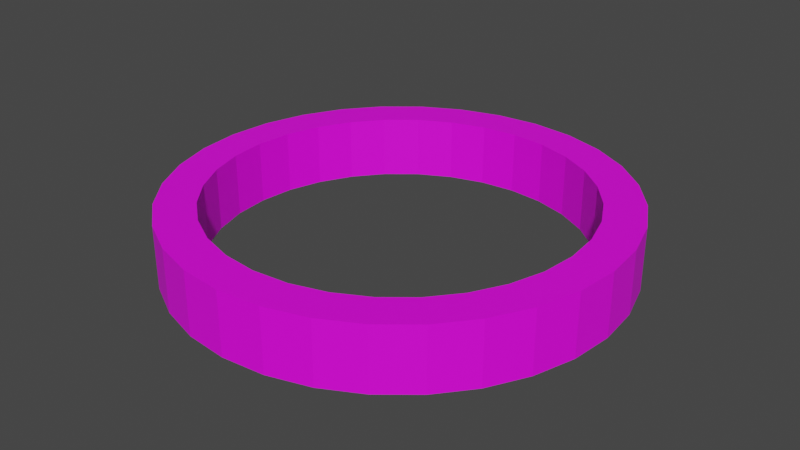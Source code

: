 # Source: KeyChain.blend  (saved by Blender 2.81.16; exported with 4.5.12 LTS)
import bpy
from mathutils import Matrix  # noqa: F401  (used for matrix-valued properties, if any)

bpy.ops.wm.read_factory_settings(use_empty=True)
scene = bpy.context.scene
scene.name = 'Scene'

# ---- collections
col_collection = bpy.data.collections.new('Collection'); scene.collection.children.link(col_collection)

# ---- images (referenced by path relative to the original .blend; pixels are not part of the script)
import os
ASSET_DIR = os.environ.get("B2B_ASSET_DIR", "")  # directory of the original .blend (textures are referenced by path, not embedded)
HERE = os.path.dirname(os.path.abspath(__file__))  # packed textures are extracted next to this script under _unpacked/

def load_image(name, relpath, width, height, colorspace="sRGB"):
    """Load a texture the original file referenced (path relative to the .blend, or extracted next to this script)."""
    p = next((c for c in (os.path.join(HERE, relpath), os.path.join(ASSET_DIR, relpath)) if relpath and os.path.exists(c)), "")
    if p:
        img = bpy.data.images.load(p, check_existing=True)
        img.name = name
    else:  # same state as the original file: an image datablock whose file is absent (Cycles renders it pink)
        img = bpy.data.images.new(name, width, height)
        img.source = "FILE"
        img.filepath = "//" + (relpath or name)
    img.colorspace_settings.name = colorspace
    return img
img_keychaintex = load_image('KeyChainTex', 'KeyChainTex.png', 1024, 1024, 'sRGB')

# ---- materials (node trees are filled in below, after node groups)
mat_material_001 = bpy.data.materials.new('Material.001')

# ---- material node trees
mat_material_001.use_nodes = True; mat_material_001.node_tree.nodes.clear()
_N = mat_material_001.node_tree.nodes; _L = mat_material_001.node_tree.links
n0 = _N.new('ShaderNodeOutputMaterial'); n0.name = 'Material Output'; n0.location = (300, 300)
n1 = _N.new('ShaderNodeBsdfPrincipled'); n1.name = 'Principled BSDF'; n1.location = (10, 300)
n1.distribution = 'GGX'
n1.subsurface_method = 'BURLEY'
n1.inputs[3].default_value = 1.45
n1.inputs[27].default_value = (0.0, 0.0, 0.0, 1.0)
n1.inputs[28].default_value = 1.0
n2 = _N.new('ShaderNodeTexImage'); n2.name = 'Image Texture'; n2.location = (-361, 212)
n2.image = img_keychaintex
_L.new(n1.outputs[0], n0.inputs[0])
_L.new(n2.outputs[0], n1.inputs[0])
n0.is_active_output = True

# ---- world
world_world = bpy.data.worlds.new('World'); scene.world = world_world
world_world.use_nodes = True; world_world.node_tree.nodes.clear()
_N = world_world.node_tree.nodes; _L = world_world.node_tree.links
n0 = _N.new('ShaderNodeOutputWorld'); n0.name = 'World Output'; n0.location = (300, 300)
n1 = _N.new('ShaderNodeBackground'); n1.name = 'Background'; n1.location = (10, 300)
n1.inputs[0].default_value = (0.05088, 0.05088, 0.05088, 1.0)
_L.new(n1.outputs[0], n0.inputs[0])
n0.is_active_output = True
world_world.color = (0.05088, 0.05088, 0.05088)
world_world.use_sun_shadow = False
world_world.sun_shadow_jitter_overblur = 0.0

# ---- meshes
me_cylinder = bpy.data.meshes.new('Cylinder')
me_cylinder.from_pydata([(0.0, 1.0, -1.0), (0.0, 1.0, 1.0), (0.1951, 0.9808, -1.0), (0.1951, 0.9808, 1.0), (0.3827, 0.9239, -1.0), (0.3827, 0.9239, 1.0), (0.5556, 0.8315, -1.0), (0.5556, 0.8315, 1.0), (0.7071, 0.7071, -1.0), (0.7071, 0.7071, 1.0), (0.8315, 0.5556, -1.0), (0.8315, 0.5556, 1.0), (0.9239, 0.3827, -1.0), (0.9239, 0.3827, 1.0), (0.9808, 0.1951, -1.0), (0.9808, 0.1951, 1.0), (1.0, 7.55e-08, -1.0), (1.0, 7.55e-08, 1.0), (0.9808, -0.1951, -1.0), (0.9808, -0.1951, 1.0), (0.9239, -0.3827, -1.0), (0.9239, -0.3827, 1.0), (0.8315, -0.5556, -1.0), (0.8315, -0.5556, 1.0), (0.7071, -0.7071, -1.0), (0.7071, -0.7071, 1.0), (0.5556, -0.8315, -1.0), (0.5556, -0.8315, 1.0), (0.3827, -0.9239, -1.0), (0.3827, -0.9239, 1.0), (0.1951, -0.9808, -1.0), (0.1951, -0.9808, 1.0), (-3.258e-07, -1.0, -1.0), (-3.258e-07, -1.0, 1.0), (-0.1951, -0.9808, -1.0), (-0.1951, -0.9808, 1.0), (-0.3827, -0.9239, -1.0), (-0.3827, -0.9239, 1.0), (-0.5556, -0.8315, -1.0), (-0.5556, -0.8315, 1.0), (-0.7071, -0.7071, -1.0), (-0.7071, -0.7071, 1.0), (-0.8315, -0.5556, -1.0), (-0.8315, -0.5556, 1.0), (-0.9239, -0.3827, -1.0), (-0.9239, -0.3827, 1.0), (-0.9808, -0.1951, -1.0), (-0.9808, -0.1951, 1.0), (-1.0, 9.656e-07, -1.0), (-1.0, 9.656e-07, 1.0), (-0.9808, 0.1951, -1.0), (-0.9808, 0.1951, 1.0), (-0.9239, 0.3827, -1.0), (-0.9239, 0.3827, 1.0), (-0.8315, 0.5556, -1.0), (-0.8315, 0.5556, 1.0), (-0.7071, 0.7071, -1.0), (-0.7071, 0.7071, 1.0), (-0.5556, 0.8315, -1.0), (-0.5556, 0.8315, 1.0), (-0.3827, 0.9239, -1.0), (-0.3827, 0.9239, 1.0), (-0.1951, 0.9808, -1.0), (-0.1951, 0.9808, 1.0), (0.6856, -0.4581, 1.0), (0.6856, -0.4581, -1.0), (0.0, 0.8245, 1.0), (0.0, 0.8245, -1.0), (-0.1609, 0.8087, 1.0), (-0.1609, 0.8087, -1.0), (-0.3155, 0.7617, 1.0), (-0.3155, 0.7617, -1.0), (-0.7617, -0.3155, 1.0), (-0.7617, -0.3155, -1.0), (-0.6856, -0.4581, 1.0), (-0.6856, -0.4581, -1.0), (-0.8087, -0.1609, 1.0), (-0.8087, -0.1609, -1.0), (-0.583, -0.583, 1.0), (-0.583, -0.583, -1.0), (-0.1609, -0.8087, 1.0), (-0.1609, -0.8087, -1.0), (-2.687e-07, -0.8245, 1.0), (-2.687e-07, -0.8245, -1.0), (-0.3155, -0.7617, 1.0), (-0.3155, -0.7617, -1.0), (0.8087, 0.1609, 1.0), (0.8087, 0.1609, -1.0), (0.4581, 0.6856, 1.0), (0.4581, 0.6856, -1.0), (0.8245, 6.225e-08, 1.0), (0.8245, 6.225e-08, -1.0), (0.7617, 0.3155, 1.0), (0.7617, 0.3155, -1.0), (0.1609, -0.8087, 1.0), (0.1609, -0.8087, -1.0), (-0.583, 0.583, 1.0), (-0.583, 0.583, -1.0), (-0.4581, 0.6856, 1.0), (-0.4581, 0.6856, -1.0), (-0.6856, 0.4581, 1.0), (-0.6856, 0.4581, -1.0), (0.8087, -0.1609, 1.0), (0.8087, -0.1609, -1.0), (0.4581, -0.6856, 1.0), (0.4581, -0.6856, -1.0), (0.583, -0.583, 1.0), (0.583, -0.583, -1.0), (0.7617, -0.3155, 1.0), (0.7617, -0.3155, -1.0), (-0.8245, 7.961e-07, 1.0), (-0.8245, 7.961e-07, -1.0), (-0.4581, -0.6856, 1.0), (-0.4581, -0.6856, -1.0), (-0.8087, 0.1609, 1.0), (-0.8087, 0.1609, -1.0), (0.583, 0.583, 1.0), (0.583, 0.583, -1.0), (0.3155, -0.7617, 1.0), (0.3155, -0.7617, -1.0), (0.6856, 0.4581, 1.0), (0.6856, 0.4581, -1.0), (-0.7617, 0.3155, 1.0), (-0.7617, 0.3155, -1.0), (0.3155, 0.7617, 1.0), (0.3155, 0.7617, -1.0), (0.1609, 0.8087, 1.0), (0.1609, 0.8087, -1.0)], [], [(0, 1, 3, 2), (2, 3, 5, 4), (4, 5, 7, 6), (6, 7, 9, 8), (8, 9, 11, 10), (10, 11, 13, 12), (12, 13, 15, 14), (14, 15, 17, 16), (16, 17, 19, 18), (18, 19, 21, 20), (20, 21, 23, 22), (22, 23, 25, 24), (24, 25, 27, 26), (26, 27, 29, 28), (28, 29, 31, 30), (30, 31, 33, 32), (32, 33, 35, 34), (34, 35, 37, 36), (36, 37, 39, 38), (38, 39, 41, 40), (40, 41, 43, 42), (42, 43, 45, 44), (44, 45, 47, 46), (46, 47, 49, 48), (48, 49, 51, 50), (50, 51, 53, 52), (52, 53, 55, 54), (54, 55, 57, 56), (56, 57, 59, 58), (58, 59, 61, 60), (3, 1, 63, 61, 59, 57, 55, 53, 51, 49, 110, 114, 122, 100, 96, 98, 70, 68, 66, 126, 124, 88, 116, 120, 92, 86, 90, 17, 15, 13, 11, 9, 7, 5), (60, 61, 63, 62), (62, 63, 1, 0), (0, 2, 4, 6, 8, 10, 12, 14, 16, 91, 87, 93, 121, 117, 89, 125, 127, 67, 69, 71, 99, 97, 101, 123, 115, 111, 48, 50, 52, 54, 56, 58, 60, 62), (103, 102, 90, 91), (107, 106, 64, 65), (65, 64, 108, 109), (115, 114, 110, 111), (87, 86, 92, 93), (91, 90, 86, 87), (121, 120, 116, 117), (67, 66, 68, 69), (81, 80, 82, 83), (101, 100, 122, 123), (83, 82, 94, 95), (69, 68, 70, 71), (117, 116, 88, 89), (113, 112, 84, 85), (17, 90, 102, 108, 64, 106, 104, 118, 94, 82, 80, 84, 112, 78, 74, 72, 76, 110, 49, 47, 45, 43, 41, 39, 37, 35, 33, 31, 29, 27, 25, 23, 21, 19), (89, 88, 124, 125), (105, 104, 106, 107), (99, 98, 96, 97), (123, 122, 114, 115), (119, 118, 104, 105), (79, 78, 112, 113), (73, 72, 74, 75), (127, 126, 66, 67), (93, 92, 120, 121), (111, 110, 76, 77), (109, 108, 102, 103), (85, 84, 80, 81), (71, 70, 98, 99), (125, 124, 126, 127), (95, 94, 118, 119), (77, 76, 72, 73), (97, 96, 100, 101), (48, 111, 77, 73, 75, 79, 113, 85, 81, 83, 95, 119, 105, 107, 65, 109, 103, 91, 16, 18, 20, 22, 24, 26, 28, 30, 32, 34, 36, 38, 40, 42, 44, 46), (75, 74, 78, 79)])
_uv = me_cylinder.uv_layers.new(name='UVMap')
_uv.uv.foreach_set('vector', [0.5645, 0.007937, 0.5645, 0.3254, 0.5385, 0.3254, 0.5385, 0.007937, 0.5385, 0.007937, 0.5385, 0.3254, 0.5096, 0.3254, 0.5096, 0.007937, 0.5096, 0.007937, 0.5096, 0.3254, 0.4789, 0.3254, 0.4789, 0.007937, 0.4789, 0.007937, 0.4789, 0.3254, 0.4476, 0.3254, 0.4476, 0.007937, 0.4476, 0.007937, 0.4476, 0.3254, 0.4169, 0.3254, 0.4169, 0.007937, 0.4169, 0.007937, 0.4169, 0.3254, 0.388, 0.3254, 0.388, 0.007937, 0.388, 0.007937, 0.388, 0.3254, 0.3619, 0.3254, 0.3619, 0.007937, 0.3619, 0.007937, 0.3619, 0.3254, 0.3398, 0.3254, 0.3398, 0.007937, 0.5639, 0.3413, 0.5639, 0.6587, 0.5379, 0.6587, 0.5379, 0.3413, 0.5379, 0.3413, 0.5379, 0.6587, 0.509, 0.6587, 0.509, 0.3413, 0.509, 0.3413, 0.509, 0.6587, 0.4783, 0.6587, 0.4783, 0.3413, 0.4783, 0.3413, 0.4783, 0.6587, 0.447, 0.6587, 0.447, 0.3413, 0.447, 0.3413, 0.447, 0.6587, 0.4163, 0.6587, 0.4163, 0.3413, 0.4163, 0.3413, 0.4163, 0.6587, 0.3874, 0.6587, 0.3874, 0.3413, 0.3874, 0.3413, 0.3874, 0.6587, 0.3614, 0.6587, 0.3614, 0.3413, 0.3614, 0.3413, 0.3614, 0.6587, 0.3393, 0.6587, 0.3393, 0.3413, 0.2076, 0.6714, 0.2076, 0.9889, 0.1816, 0.9889, 0.1816, 0.6714, 0.1816, 0.6714, 0.1816, 0.9889, 0.1527, 0.9889, 0.1527, 0.6714, 0.1527, 0.6714, 0.1527, 0.9889, 0.122, 0.9889, 0.122, 0.6714, 0.122, 0.6714, 0.122, 0.9889, 0.09069, 0.9889, 0.09069, 0.6714, 0.09069, 0.6714, 0.09069, 0.9889, 0.06, 0.9889, 0.06, 0.6714, 0.06, 0.6714, 0.06, 0.9889, 0.03109, 0.9889, 0.03109, 0.6714, 0.03109, 0.6714, 0.03109, 0.9889, 0.005064, 0.9889, 0.005064, 0.6714, 0.5752, 0.6587, 0.5752, 0.3413, 0.6012, 0.3413, 0.6012, 0.6587, 0.6012, 0.6587, 0.6012, 0.3413, 0.6301, 0.3413, 0.6301, 0.6587, 0.6301, 0.6587, 0.6301, 0.3413, 0.6608, 0.3413, 0.6608, 0.6587, 0.6608, 0.6587, 0.6608, 0.3413, 0.6921, 0.3413, 0.6921, 0.6587, 0.6921, 0.6587, 0.6921, 0.3413, 0.7228, 0.3413, 0.7228, 0.6587, 0.7228, 0.6587, 0.7228, 0.3413, 0.7517, 0.3413, 0.7517, 0.6587, 0.7517, 0.6587, 0.7517, 0.3413, 0.7777, 0.3413, 0.7777, 0.6587, 0.06554, 0.3749, 0.09156, 0.3576, 0.1205, 0.3457, 0.1512, 0.3396, 0.1825, 0.3396, 0.2132, 0.3457, 0.2421, 0.3576, 0.2681, 0.3749, 0.2902, 0.3969, 0.3076, 0.4228, 0.2829, 0.4359, 0.2686, 0.4146, 0.2503, 0.3964, 0.2289, 0.3822, 0.205, 0.3724, 0.1797, 0.3673, 0.1539, 0.3673, 0.1286, 0.3724, 0.1048, 0.3822, 0.08332, 0.3964, 0.06507, 0.4146, 0.05073, 0.4359, 0.04086, 0.4596, 0.03583, 0.4848, 0.03583, 0.5104, 0.04086, 0.5356, 0.05073, 0.5593, 0.02603, 0.5724, 0.01405, 0.5437, 0.007944, 0.5132, 0.007944, 0.482, 0.01405, 0.4515, 0.02603, 0.4228, 0.04341, 0.3969, 0.7777, 0.6587, 0.7777, 0.3413, 0.7999, 0.3413, 0.7999, 0.6587, 0.5866, 0.007937, 0.5866, 0.3254, 0.5645, 0.3254, 0.5645, 0.007937, 0.007944, 0.1503, 0.01405, 0.1198, 0.02603, 0.09104, 0.04341, 0.06517, 0.06554, 0.04316, 0.09156, 0.02588, 0.1205, 0.01397, 0.1512, 0.007898, 0.1825, 0.007898, 0.1797, 0.03562, 0.1539, 0.03562, 0.1286, 0.04062, 0.1048, 0.05044, 0.08332, 0.0647, 0.06507, 0.08284, 0.05073, 0.1042, 0.04086, 0.1279, 0.03583, 0.153, 0.03583, 0.1787, 0.04086, 0.2039, 0.05073, 0.2276, 0.06507, 0.2489, 0.08332, 0.267, 0.1048, 0.2813, 0.1286, 0.2911, 0.1539, 0.2961, 0.1512, 0.3238, 0.1205, 0.3178, 0.09156, 0.3059, 0.06554, 0.2886, 0.04341, 0.2666, 0.02603, 0.2407, 0.01405, 0.2119, 0.007944, 0.1814, 0.3836, 0.6746, 0.3836, 0.9921, 0.3597, 0.9921, 0.3597, 0.6746, 0.46, 0.6746, 0.46, 0.9921, 0.4347, 0.9921, 0.4347, 0.6746, 0.4347, 0.6746, 0.4347, 0.9921, 0.4089, 0.9921, 0.4089, 0.6746, 0.5725, 0.6746, 0.5725, 0.9921, 0.551, 0.9921, 0.551, 0.6746, 0.7273, 0.9921, 0.7273, 0.6746, 0.7488, 0.6746, 0.7488, 0.9921, 0.3597, 0.6746, 0.3597, 0.9921, 0.3383, 0.9921, 0.3383, 0.6746, 0.7726, 0.9921, 0.7726, 0.6746, 0.7979, 0.6746, 0.7979, 0.9921, 0.8943, 0.9921, 0.8943, 0.6746, 0.9126, 0.6746, 0.9126, 0.9921, 0.8498, 0.3413, 0.8498, 0.6587, 0.8284, 0.6587, 0.8284, 0.3413, 0.6216, 0.6746, 0.6216, 0.9921, 0.5963, 0.9921, 0.5963, 0.6746, 0.8284, 0.3413, 0.8284, 0.6587, 0.8101, 0.6587, 0.8101, 0.3413, 0.718, 0.6746, 0.718, 0.9921, 0.6966, 0.9921, 0.6966, 0.6746, 0.7979, 0.9921, 0.7979, 0.6746, 0.8237, 0.6746, 0.8237, 0.9921, 0.899, 0.3413, 0.899, 0.6587, 0.8737, 0.6587, 0.8737, 0.3413, 0.02603, 0.5724, 0.05073, 0.5593, 0.06507, 0.5806, 0.08332, 0.5988, 0.1048, 0.613, 0.1286, 0.6228, 0.1539, 0.6278, 0.1797, 0.6278, 0.205, 0.6228, 0.2289, 0.613, 0.2503, 0.5988, 0.2686, 0.5806, 0.2829, 0.5593, 0.2928, 0.5356, 0.2978, 0.5104, 0.2978, 0.4848, 0.2928, 0.4596, 0.2829, 0.4359, 0.3076, 0.4228, 0.3196, 0.4515, 0.3257, 0.482, 0.3257, 0.5132, 0.3196, 0.5437, 0.3076, 0.5724, 0.2902, 0.5983, 0.2681, 0.6203, 0.2421, 0.6376, 0.2132, 0.6495, 0.1825, 0.6556, 0.1512, 0.6556, 0.1205, 0.6495, 0.09156, 0.6376, 0.06554, 0.6203, 0.04341, 0.5983, 0.8237, 0.9921, 0.8237, 0.6746, 0.849, 0.6746, 0.849, 0.9921, 0.4838, 0.6746, 0.4838, 0.9921, 0.46, 0.9921, 0.46, 0.6746, 0.6728, 0.6746, 0.6728, 0.9921, 0.6474, 0.9921, 0.6474, 0.6746, 0.5963, 0.6746, 0.5963, 0.9921, 0.5725, 0.9921, 0.5725, 0.6746, 0.5053, 0.6746, 0.5053, 0.9921, 0.4838, 0.9921, 0.4838, 0.6746, 0.9248, 0.3413, 0.9248, 0.6587, 0.899, 0.6587, 0.899, 0.3413, 0.9739, 0.3413, 0.9739, 0.6587, 0.9501, 0.6587, 0.9501, 0.3413, 0.8729, 0.9921, 0.8729, 0.6746, 0.8943, 0.6746, 0.8943, 0.9921, 0.7488, 0.9921, 0.7488, 0.6746, 0.7726, 0.6746, 0.7726, 0.9921, 0.551, 0.6746, 0.551, 0.9921, 0.5328, 0.9921, 0.5328, 0.6746, 0.4089, 0.6746, 0.4089, 0.9921, 0.3836, 0.9921, 0.3836, 0.6746, 0.8737, 0.3413, 0.8737, 0.6587, 0.8498, 0.6587, 0.8498, 0.3413, 0.6966, 0.6746, 0.6966, 0.9921, 0.6728, 0.9921, 0.6728, 0.6746, 0.849, 0.9921, 0.849, 0.6746, 0.8729, 0.6746, 0.8729, 0.9921, 0.5235, 0.6746, 0.5235, 0.9921, 0.5053, 0.9921, 0.5053, 0.6746, 0.9954, 0.3413, 0.9954, 0.6587, 0.9739, 0.6587, 0.9739, 0.3413, 0.6474, 0.6746, 0.6474, 0.9921, 0.6216, 0.9921, 0.6216, 0.6746, 0.1512, 0.3238, 0.1539, 0.2961, 0.1797, 0.2961, 0.205, 0.2911, 0.2289, 0.2813, 0.2503, 0.267, 0.2686, 0.2489, 0.2829, 0.2276, 0.2928, 0.2039, 0.2978, 0.1787, 0.2978, 0.153, 0.2928, 0.1279, 0.2829, 0.1042, 0.2686, 0.08284, 0.2503, 0.0647, 0.2289, 0.05044, 0.205, 0.04062, 0.1797, 0.03562, 0.1825, 0.007898, 0.2132, 0.01397, 0.2421, 0.02588, 0.2681, 0.04316, 0.2902, 0.06517, 0.3076, 0.09104, 0.3196, 0.1198, 0.3257, 0.1503, 0.3257, 0.1814, 0.3196, 0.2119, 0.3076, 0.2407, 0.2902, 0.2666, 0.2681, 0.2886, 0.2421, 0.3059, 0.2132, 0.3178, 0.1825, 0.3238, 0.9501, 0.3413, 0.9501, 0.6587, 0.9248, 0.6587, 0.9248, 0.3413])
me_cylinder.materials.append(mat_material_001)
me_cylinder.use_remesh_fix_poles = True
me_cylinder.use_remesh_preserve_attributes = False
me_cylinder.use_mirror_vertex_groups = False
me_cylinder.update()

# ---- objects
ob_cylinder = bpy.data.objects.new('Cylinder', me_cylinder)

# ---- transforms, parenting, visibility, modifiers, constraints
ob_cylinder.location = (0.0, 0.0, 0.0)
ob_cylinder.scale = (1.0, 1.0, 0.1412)
ob_cylinder.lineart.crease_threshold = 0.0

# ---- collection membership
col_collection.objects.link(ob_cylinder)

# ---- scene / render settings (as saved in the file)
scene.frame_start = 1; scene.frame_end = 250; scene.frame_set(1)
scene.render.engine = 'CYCLES'
scene.cycles.use_denoising = False
scene.cycles.samples = 128
scene.cycles.sampling_pattern = 'TABULATED_SOBOL'
scene.cycles.use_adaptive_sampling = False
scene.cycles.use_light_tree = False
scene.cycles.bake_type = 'DIFFUSE'
scene.view_settings.view_transform = 'Filmic'
bpy.context.view_layer.update()

# ---- added for rendering (the .blend has no active camera and no usable light): camera, sun
cam_auto = bpy.data.cameras.new('AutoCamera')
cam_auto.lens = 50.0
cam_auto.sensor_width = 36.0
cam_auto.clip_end = 1000.0
ob_auto_camera = bpy.data.objects.new('AutoCamera', cam_auto)
scene.collection.objects.link(ob_auto_camera)
ob_auto_camera.location = (2.62995, -3.15594, 2.10396)
ob_auto_camera.rotation_euler = (1.09748, -7.21219e-08, 0.694738)
scene.camera = ob_auto_camera
light_auto_sun = bpy.data.lights.new('AutoSun', 'SUN')
light_auto_sun.energy = 3.0
light_auto_sun.angle = 0.0523599
ob_auto_sun = bpy.data.objects.new('AutoSun', light_auto_sun)
scene.collection.objects.link(ob_auto_sun)
ob_auto_sun.rotation_euler = (0.872665, 0.174533, 0.523599)
bpy.context.view_layer.update()
